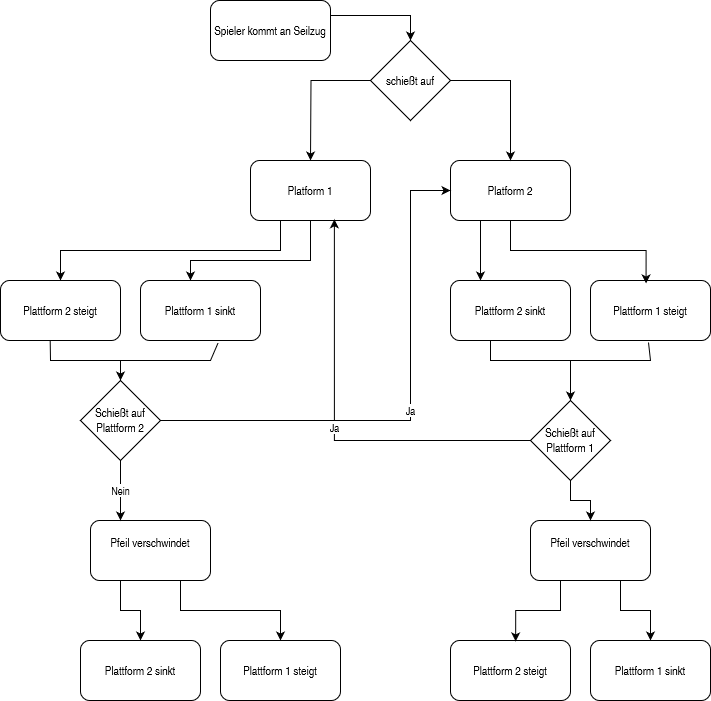

The diagram above was exported from draw.io. Its source (the exported page's mxGraphModel, read from the mxfile embedded in the PNG):
<mxGraphModel dx="1981" dy="546" grid="1" gridSize="10" guides="1" tooltips="1" connect="1" arrows="1" fold="1" page="1" pageScale="1" pageWidth="827" pageHeight="1169" math="0" shadow="0">
  <root>
    <mxCell id="WIyWlLk6GJQsqaUBKTNV-0" />
    <mxCell id="WIyWlLk6GJQsqaUBKTNV-1" parent="WIyWlLk6GJQsqaUBKTNV-0" />
    <mxCell id="4WsxfSI1cVSN4PYK7PdJ-7" style="edgeStyle=orthogonalEdgeStyle;rounded=0;orthogonalLoop=1;jettySize=auto;html=1;exitX=1;exitY=0.25;exitDx=0;exitDy=0;entryX=0.5;entryY=0;entryDx=0;entryDy=0;" edge="1" parent="WIyWlLk6GJQsqaUBKTNV-1" source="4WsxfSI1cVSN4PYK7PdJ-3" target="4WsxfSI1cVSN4PYK7PdJ-6">
      <mxGeometry relative="1" as="geometry" />
    </mxCell>
    <mxCell id="4WsxfSI1cVSN4PYK7PdJ-3" value="Spieler kommt an Seilzug" style="rounded=1;whiteSpace=wrap;html=1;" vertex="1" parent="WIyWlLk6GJQsqaUBKTNV-1">
      <mxGeometry x="80" y="80" width="120" height="60" as="geometry" />
    </mxCell>
    <mxCell id="f7fRfHLg-BR8cpHq_3Fg-1" style="edgeStyle=orthogonalEdgeStyle;rounded=0;orthogonalLoop=1;jettySize=auto;html=1;exitX=0.25;exitY=1;exitDx=0;exitDy=0;entryX=0.25;entryY=0;entryDx=0;entryDy=0;" edge="1" parent="WIyWlLk6GJQsqaUBKTNV-1" source="4WsxfSI1cVSN4PYK7PdJ-5" target="4WsxfSI1cVSN4PYK7PdJ-12">
      <mxGeometry relative="1" as="geometry" />
    </mxCell>
    <mxCell id="4WsxfSI1cVSN4PYK7PdJ-5" value="Platform 2" style="rounded=1;whiteSpace=wrap;html=1;" vertex="1" parent="WIyWlLk6GJQsqaUBKTNV-1">
      <mxGeometry x="320" y="240" width="120" height="60" as="geometry" />
    </mxCell>
    <mxCell id="4WsxfSI1cVSN4PYK7PdJ-8" style="edgeStyle=orthogonalEdgeStyle;rounded=0;orthogonalLoop=1;jettySize=auto;html=1;exitX=0;exitY=0.5;exitDx=0;exitDy=0;entryX=0.5;entryY=0;entryDx=0;entryDy=0;" edge="1" parent="WIyWlLk6GJQsqaUBKTNV-1" source="4WsxfSI1cVSN4PYK7PdJ-6">
      <mxGeometry relative="1" as="geometry">
        <mxPoint x="180" y="240" as="targetPoint" />
      </mxGeometry>
    </mxCell>
    <mxCell id="4WsxfSI1cVSN4PYK7PdJ-9" style="edgeStyle=orthogonalEdgeStyle;rounded=0;orthogonalLoop=1;jettySize=auto;html=1;exitX=1;exitY=0.5;exitDx=0;exitDy=0;entryX=0.5;entryY=0;entryDx=0;entryDy=0;" edge="1" parent="WIyWlLk6GJQsqaUBKTNV-1" source="4WsxfSI1cVSN4PYK7PdJ-6" target="4WsxfSI1cVSN4PYK7PdJ-5">
      <mxGeometry relative="1" as="geometry" />
    </mxCell>
    <mxCell id="4WsxfSI1cVSN4PYK7PdJ-6" value="schießt auf" style="rhombus;whiteSpace=wrap;html=1;" vertex="1" parent="WIyWlLk6GJQsqaUBKTNV-1">
      <mxGeometry x="240" y="120" width="80" height="80" as="geometry" />
    </mxCell>
    <mxCell id="4WsxfSI1cVSN4PYK7PdJ-13" style="edgeStyle=orthogonalEdgeStyle;rounded=0;orthogonalLoop=1;jettySize=auto;html=1;exitX=0.5;exitY=1;exitDx=0;exitDy=0;" edge="1" parent="WIyWlLk6GJQsqaUBKTNV-1" source="4WsxfSI1cVSN4PYK7PdJ-10" target="4WsxfSI1cVSN4PYK7PdJ-11">
      <mxGeometry relative="1" as="geometry">
        <Array as="points">
          <mxPoint x="180" y="340" />
          <mxPoint x="60" y="340" />
        </Array>
      </mxGeometry>
    </mxCell>
    <mxCell id="f7fRfHLg-BR8cpHq_3Fg-0" style="edgeStyle=orthogonalEdgeStyle;rounded=0;orthogonalLoop=1;jettySize=auto;html=1;exitX=0.25;exitY=1;exitDx=0;exitDy=0;entryX=0.5;entryY=0;entryDx=0;entryDy=0;" edge="1" parent="WIyWlLk6GJQsqaUBKTNV-1" source="4WsxfSI1cVSN4PYK7PdJ-10" target="4WsxfSI1cVSN4PYK7PdJ-14">
      <mxGeometry relative="1" as="geometry" />
    </mxCell>
    <mxCell id="4WsxfSI1cVSN4PYK7PdJ-10" value="Platform 1" style="rounded=1;whiteSpace=wrap;html=1;" vertex="1" parent="WIyWlLk6GJQsqaUBKTNV-1">
      <mxGeometry x="120" y="240" width="120" height="60" as="geometry" />
    </mxCell>
    <mxCell id="4WsxfSI1cVSN4PYK7PdJ-11" value="&lt;div&gt;Plattform 1 sinkt&lt;/div&gt;" style="rounded=1;whiteSpace=wrap;html=1;" vertex="1" parent="WIyWlLk6GJQsqaUBKTNV-1">
      <mxGeometry x="10" y="360" width="120" height="60" as="geometry" />
    </mxCell>
    <mxCell id="4WsxfSI1cVSN4PYK7PdJ-12" value="&lt;div&gt;Plattform 2 sinkt&lt;/div&gt;" style="rounded=1;whiteSpace=wrap;html=1;" vertex="1" parent="WIyWlLk6GJQsqaUBKTNV-1">
      <mxGeometry x="320" y="360" width="120" height="60" as="geometry" />
    </mxCell>
    <mxCell id="4WsxfSI1cVSN4PYK7PdJ-14" value="&lt;div&gt;Plattform 2 steigt&lt;/div&gt;" style="rounded=1;whiteSpace=wrap;html=1;" vertex="1" parent="WIyWlLk6GJQsqaUBKTNV-1">
      <mxGeometry x="-130" y="360" width="120" height="60" as="geometry" />
    </mxCell>
    <mxCell id="4WsxfSI1cVSN4PYK7PdJ-15" value="&lt;div&gt;Plattform 1 steigt&lt;/div&gt;" style="rounded=1;whiteSpace=wrap;html=1;" vertex="1" parent="WIyWlLk6GJQsqaUBKTNV-1">
      <mxGeometry x="460" y="360" width="120" height="60" as="geometry" />
    </mxCell>
    <mxCell id="f7fRfHLg-BR8cpHq_3Fg-2" style="edgeStyle=orthogonalEdgeStyle;rounded=0;orthogonalLoop=1;jettySize=auto;html=1;exitX=0.5;exitY=1;exitDx=0;exitDy=0;entryX=0.463;entryY=0.049;entryDx=0;entryDy=0;entryPerimeter=0;" edge="1" parent="WIyWlLk6GJQsqaUBKTNV-1" source="4WsxfSI1cVSN4PYK7PdJ-5" target="4WsxfSI1cVSN4PYK7PdJ-15">
      <mxGeometry relative="1" as="geometry" />
    </mxCell>
    <mxCell id="f7fRfHLg-BR8cpHq_3Fg-16" style="edgeStyle=orthogonalEdgeStyle;rounded=0;orthogonalLoop=1;jettySize=auto;html=1;exitX=0.25;exitY=1;exitDx=0;exitDy=0;entryX=0.5;entryY=0;entryDx=0;entryDy=0;" edge="1" parent="WIyWlLk6GJQsqaUBKTNV-1" source="f7fRfHLg-BR8cpHq_3Fg-3" target="f7fRfHLg-BR8cpHq_3Fg-12">
      <mxGeometry relative="1" as="geometry" />
    </mxCell>
    <mxCell id="f7fRfHLg-BR8cpHq_3Fg-17" style="edgeStyle=orthogonalEdgeStyle;rounded=0;orthogonalLoop=1;jettySize=auto;html=1;exitX=0.75;exitY=1;exitDx=0;exitDy=0;entryX=0.5;entryY=0;entryDx=0;entryDy=0;" edge="1" parent="WIyWlLk6GJQsqaUBKTNV-1" source="f7fRfHLg-BR8cpHq_3Fg-3" target="f7fRfHLg-BR8cpHq_3Fg-13">
      <mxGeometry relative="1" as="geometry" />
    </mxCell>
    <mxCell id="f7fRfHLg-BR8cpHq_3Fg-3" value="&lt;div&gt;Pfeil verschwindet&lt;/div&gt;&lt;div&gt;&lt;br&gt;&lt;/div&gt;" style="rounded=1;whiteSpace=wrap;html=1;" vertex="1" parent="WIyWlLk6GJQsqaUBKTNV-1">
      <mxGeometry x="-40" y="600" width="120" height="60" as="geometry" />
    </mxCell>
    <mxCell id="f7fRfHLg-BR8cpHq_3Fg-19" style="edgeStyle=orthogonalEdgeStyle;rounded=0;orthogonalLoop=1;jettySize=auto;html=1;exitX=0.75;exitY=1;exitDx=0;exitDy=0;entryX=0.5;entryY=0;entryDx=0;entryDy=0;" edge="1" parent="WIyWlLk6GJQsqaUBKTNV-1" source="f7fRfHLg-BR8cpHq_3Fg-7" target="f7fRfHLg-BR8cpHq_3Fg-15">
      <mxGeometry relative="1" as="geometry" />
    </mxCell>
    <mxCell id="f7fRfHLg-BR8cpHq_3Fg-7" value="&lt;div&gt;Pfeil verschwindet&lt;/div&gt;&lt;div&gt;&lt;br&gt;&lt;/div&gt;" style="rounded=1;whiteSpace=wrap;html=1;" vertex="1" parent="WIyWlLk6GJQsqaUBKTNV-1">
      <mxGeometry x="400" y="600" width="120" height="60" as="geometry" />
    </mxCell>
    <mxCell id="f7fRfHLg-BR8cpHq_3Fg-12" value="&lt;div&gt;Plattform 2 sinkt&lt;/div&gt;" style="rounded=1;whiteSpace=wrap;html=1;" vertex="1" parent="WIyWlLk6GJQsqaUBKTNV-1">
      <mxGeometry x="-50" y="720" width="120" height="60" as="geometry" />
    </mxCell>
    <mxCell id="f7fRfHLg-BR8cpHq_3Fg-13" value="&lt;div&gt;Plattform 1 steigt&lt;/div&gt;" style="rounded=1;whiteSpace=wrap;html=1;" vertex="1" parent="WIyWlLk6GJQsqaUBKTNV-1">
      <mxGeometry x="90" y="720" width="120" height="60" as="geometry" />
    </mxCell>
    <mxCell id="f7fRfHLg-BR8cpHq_3Fg-14" value="&lt;div&gt;Plattform 2 steigt&lt;/div&gt;" style="rounded=1;whiteSpace=wrap;html=1;" vertex="1" parent="WIyWlLk6GJQsqaUBKTNV-1">
      <mxGeometry x="320" y="720" width="120" height="60" as="geometry" />
    </mxCell>
    <mxCell id="f7fRfHLg-BR8cpHq_3Fg-15" value="&lt;div&gt;Plattform 1 sinkt&lt;/div&gt;" style="rounded=1;whiteSpace=wrap;html=1;" vertex="1" parent="WIyWlLk6GJQsqaUBKTNV-1">
      <mxGeometry x="460" y="720" width="120" height="60" as="geometry" />
    </mxCell>
    <mxCell id="f7fRfHLg-BR8cpHq_3Fg-18" style="edgeStyle=orthogonalEdgeStyle;rounded=0;orthogonalLoop=1;jettySize=auto;html=1;exitX=0.25;exitY=1;exitDx=0;exitDy=0;entryX=0.543;entryY=0.015;entryDx=0;entryDy=0;entryPerimeter=0;" edge="1" parent="WIyWlLk6GJQsqaUBKTNV-1" source="f7fRfHLg-BR8cpHq_3Fg-7" target="f7fRfHLg-BR8cpHq_3Fg-14">
      <mxGeometry relative="1" as="geometry" />
    </mxCell>
    <mxCell id="f7fRfHLg-BR8cpHq_3Fg-31" style="edgeStyle=orthogonalEdgeStyle;rounded=0;orthogonalLoop=1;jettySize=auto;html=1;exitX=0.5;exitY=1;exitDx=0;exitDy=0;entryX=0.5;entryY=0;entryDx=0;entryDy=0;" edge="1" parent="WIyWlLk6GJQsqaUBKTNV-1" source="f7fRfHLg-BR8cpHq_3Fg-20" target="f7fRfHLg-BR8cpHq_3Fg-7">
      <mxGeometry relative="1" as="geometry" />
    </mxCell>
    <mxCell id="f7fRfHLg-BR8cpHq_3Fg-20" value="Schießt auf Plattform 1" style="rhombus;whiteSpace=wrap;html=1;" vertex="1" parent="WIyWlLk6GJQsqaUBKTNV-1">
      <mxGeometry x="400" y="480" width="80" height="80" as="geometry" />
    </mxCell>
    <mxCell id="f7fRfHLg-BR8cpHq_3Fg-24" value="Nein" style="edgeStyle=orthogonalEdgeStyle;rounded=0;orthogonalLoop=1;jettySize=auto;html=1;entryX=0.25;entryY=0;entryDx=0;entryDy=0;" edge="1" parent="WIyWlLk6GJQsqaUBKTNV-1" source="f7fRfHLg-BR8cpHq_3Fg-21" target="f7fRfHLg-BR8cpHq_3Fg-3">
      <mxGeometry relative="1" as="geometry" />
    </mxCell>
    <mxCell id="f7fRfHLg-BR8cpHq_3Fg-26" value="Ja" style="edgeStyle=orthogonalEdgeStyle;rounded=0;orthogonalLoop=1;jettySize=auto;html=1;exitX=1;exitY=0.5;exitDx=0;exitDy=0;entryX=0;entryY=0.5;entryDx=0;entryDy=0;" edge="1" parent="WIyWlLk6GJQsqaUBKTNV-1" source="f7fRfHLg-BR8cpHq_3Fg-21" target="4WsxfSI1cVSN4PYK7PdJ-5">
      <mxGeometry relative="1" as="geometry">
        <Array as="points">
          <mxPoint x="280" y="500" />
          <mxPoint x="280" y="270" />
        </Array>
      </mxGeometry>
    </mxCell>
    <mxCell id="f7fRfHLg-BR8cpHq_3Fg-21" value="Schießt auf Plattform 2" style="rhombus;whiteSpace=wrap;html=1;" vertex="1" parent="WIyWlLk6GJQsqaUBKTNV-1">
      <mxGeometry x="-50" y="460" width="80" height="80" as="geometry" />
    </mxCell>
    <mxCell id="f7fRfHLg-BR8cpHq_3Fg-22" value="" style="endArrow=classic;html=1;rounded=0;entryX=0.5;entryY=0;entryDx=0;entryDy=0;" edge="1" parent="WIyWlLk6GJQsqaUBKTNV-1" target="f7fRfHLg-BR8cpHq_3Fg-21">
      <mxGeometry width="50" height="50" relative="1" as="geometry">
        <mxPoint x="-10" y="440" as="sourcePoint" />
        <mxPoint x="200" y="470" as="targetPoint" />
      </mxGeometry>
    </mxCell>
    <mxCell id="f7fRfHLg-BR8cpHq_3Fg-23" value="" style="endArrow=none;html=1;rounded=0;exitX=0.414;exitY=0.992;exitDx=0;exitDy=0;exitPerimeter=0;entryX=0.647;entryY=1.038;entryDx=0;entryDy=0;entryPerimeter=0;" edge="1" parent="WIyWlLk6GJQsqaUBKTNV-1" source="4WsxfSI1cVSN4PYK7PdJ-14" target="4WsxfSI1cVSN4PYK7PdJ-11">
      <mxGeometry width="50" height="50" relative="1" as="geometry">
        <mxPoint x="150" y="520" as="sourcePoint" />
        <mxPoint x="200" y="470" as="targetPoint" />
        <Array as="points">
          <mxPoint x="-80" y="440" />
          <mxPoint x="80" y="440" />
        </Array>
      </mxGeometry>
    </mxCell>
    <mxCell id="f7fRfHLg-BR8cpHq_3Fg-27" value="" style="endArrow=none;html=1;rounded=0;exitX=0.414;exitY=0.992;exitDx=0;exitDy=0;exitPerimeter=0;entryX=0.647;entryY=1.038;entryDx=0;entryDy=0;entryPerimeter=0;" edge="1" parent="WIyWlLk6GJQsqaUBKTNV-1">
      <mxGeometry width="50" height="50" relative="1" as="geometry">
        <mxPoint x="360" y="420" as="sourcePoint" />
        <mxPoint x="518" y="422" as="targetPoint" />
        <Array as="points">
          <mxPoint x="360" y="440" />
          <mxPoint x="520" y="440" />
        </Array>
      </mxGeometry>
    </mxCell>
    <mxCell id="f7fRfHLg-BR8cpHq_3Fg-29" value="" style="endArrow=classic;html=1;rounded=0;entryX=0.5;entryY=0;entryDx=0;entryDy=0;" edge="1" parent="WIyWlLk6GJQsqaUBKTNV-1" target="f7fRfHLg-BR8cpHq_3Fg-20">
      <mxGeometry width="50" height="50" relative="1" as="geometry">
        <mxPoint x="440" y="440" as="sourcePoint" />
        <mxPoint x="200" y="570" as="targetPoint" />
      </mxGeometry>
    </mxCell>
    <mxCell id="f7fRfHLg-BR8cpHq_3Fg-30" value="Ja" style="edgeStyle=orthogonalEdgeStyle;rounded=0;orthogonalLoop=1;jettySize=auto;html=1;exitX=0;exitY=0.5;exitDx=0;exitDy=0;entryX=0.699;entryY=0.98;entryDx=0;entryDy=0;entryPerimeter=0;" edge="1" parent="WIyWlLk6GJQsqaUBKTNV-1" source="f7fRfHLg-BR8cpHq_3Fg-20" target="4WsxfSI1cVSN4PYK7PdJ-10">
      <mxGeometry relative="1" as="geometry">
        <Array as="points">
          <mxPoint x="400" y="520" />
          <mxPoint x="204" y="520" />
        </Array>
      </mxGeometry>
    </mxCell>
  </root>
</mxGraphModel>